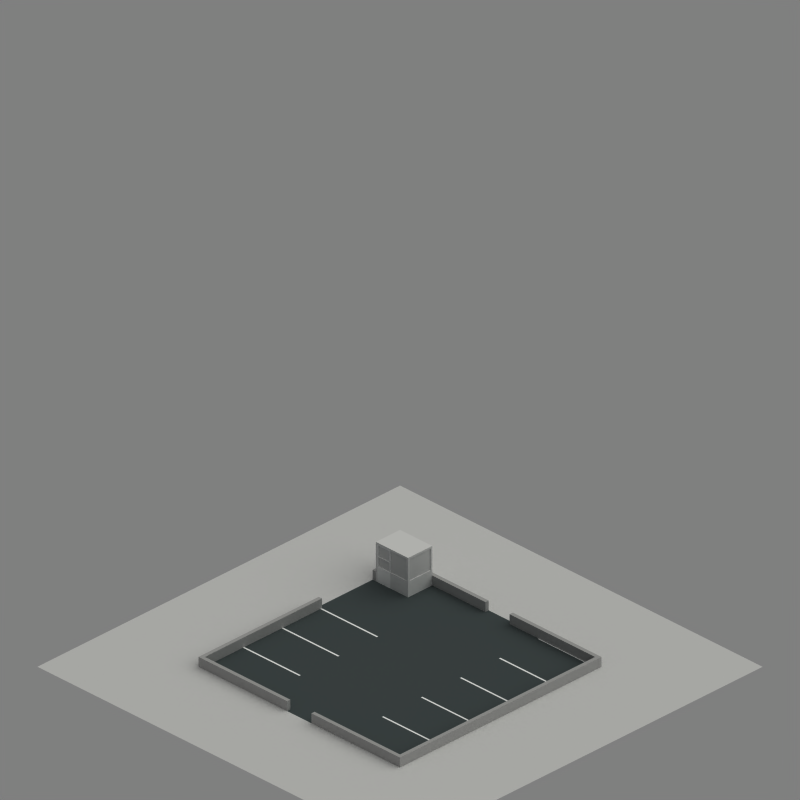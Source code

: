 # Source: parkinglot.blend  (saved by Blender 2.69.0; exported with 4.5.12 LTS)
import bpy
from mathutils import Matrix  # noqa: F401  (used for matrix-valued properties, if any)

bpy.ops.wm.read_factory_settings(use_empty=True)
scene = bpy.context.scene
scene.name = 'Scene'

# ---- collections
col_collection_1 = bpy.data.collections.new('Collection 1'); scene.collection.children.link(col_collection_1)
col_collection_2 = bpy.data.collections.new('Collection 2'); scene.collection.children.link(col_collection_2)
col_collection_6 = bpy.data.collections.new('Collection 6'); scene.collection.children.link(col_collection_6)
col_collection_6.hide_render = True
col_collection_6.hide_viewport = True
col_collection_10 = bpy.data.collections.new('Collection 10'); scene.collection.children.link(col_collection_10)

# ---- materials (node trees are filled in below, after node groups)
mat_material_004 = bpy.data.materials.new('Material.004')
mat_material_004.alpha_threshold = 0.0
mat_material_004.diffuse_color = (0.6389, 0.6389, 0.6389, 1.0)
mat_material_004.roughness = 0.5
mat_material_004.specular_intensity = 0.06081
mat_material_004.line_color = (0.0, 0.0, 0.0, 1.0)
mat_material_005 = bpy.data.materials.new('Material.005')
mat_material_005.alpha_threshold = 0.0
mat_material_005.roughness = 0.5
mat_material_005.specular_intensity = 1.0
mat_material_005.line_color = (0.0, 0.0, 0.0, 0.1284)
mat_material_003 = bpy.data.materials.new('Material.003')
mat_material_003.alpha_threshold = 0.0
mat_material_003.diffuse_color = (0.95, 0.95, 0.95, 1.0)
mat_material_003.roughness = 0.5
mat_material_003.specular_intensity = 0.2635
mat_material_003.line_color = (0.0, 0.0, 0.0, 1.0)
mat_material = bpy.data.materials.new('Material')
mat_material.alpha_threshold = 0.0
mat_material.diffuse_color = (0.8436, 0.8436, 0.8436, 1.0)
mat_material.roughness = 0.5
mat_material.specular_intensity = 0.2162
mat_material.line_color = (0.0, 0.0, 0.0, 1.0)
mat_material_000 = bpy.data.materials.new('Material.000')
mat_material_000.alpha_threshold = 0.0
mat_material_000.diffuse_color = (1.0, 1.0, 1.0, 1.0)
mat_material_000.roughness = 0.5
mat_material_000.specular_intensity = 0.0
mat_material_000.line_color = (0.0, 0.0, 0.0, 1.0)
mat_material_002 = bpy.data.materials.new('Material.002')
mat_material_002.alpha_threshold = 0.0
mat_material_002.preview_render_type = 'FLAT'
mat_material_002.diffuse_color = (0.2638, 0.2948, 0.3, 1.0)
mat_material_002.roughness = 0.5
mat_material_002.specular_intensity = 0.0
mat_material_002.line_color = (0.0, 0.0, 0.0, 1.0)
mat_shadow_catcher = bpy.data.materials.new('shadow catcher')
mat_shadow_catcher.alpha_threshold = 0.0
mat_shadow_catcher.roughness = 0.5
mat_shadow_catcher.line_color = (0.0, 0.0, 0.0, 1.0)
mat_mask = bpy.data.materials.new('Mask')
mat_mask.alpha_threshold = 0.0
mat_mask.diffuse_color = (1.0, 1.0, 1.0, 1.0)
mat_mask.roughness = 0.5
mat_material_008 = bpy.data.materials.new('Material.008')
mat_material_008.alpha_threshold = 0.0
mat_material_008.diffuse_color = (1.0, 1.0, 1.0, 1.0)
mat_material_008.roughness = 0.5
mat_material_008.specular_intensity = 0.0
mat_material_008.line_color = (0.0, 0.0, 0.0, 1.0)
mat_material_001 = bpy.data.materials.new('Material.001')
mat_material_001.alpha_threshold = 0.0
mat_material_001.preview_render_type = 'FLAT'
mat_material_001.diffuse_color = (0.2, 0.2235, 0.2275, 1.0)
mat_material_001.roughness = 0.5
mat_material_001.specular_intensity = 0.0
mat_material_001.line_color = (0.0, 0.0, 0.0, 1.0)

# ---- material node trees

# ---- world
world_world = bpy.data.worlds.new('WORLD'); scene.world = world_world
world_world.color = (0.5, 0.5, 0.5)
world_world.use_sun_shadow = False
world_world.sun_shadow_jitter_overblur = 0.0
world_world.cycles.sampling_method = 'MANUAL'
world_world.cycles.sample_map_resolution = 256
world_world.light_settings.distance = 5000.0

# ---- cameras
cam_camera = bpy.data.cameras.new('CAMERA')
cam_camera.type = 'ORTHO'
cam_camera.passepartout_alpha = 0.2
cam_camera.clip_start = 26.0
cam_camera.clip_end = 93.0
cam_camera.lens = 240.0
cam_camera.sensor_width = 32.0
cam_camera.sensor_height = 18.0
cam_camera.ortho_scale = 35.1
cam_camera.show_limits = True
cam_camera.show_passepartout = False
cam_camera.show_safe_areas = True
cam_camera.dof.focus_distance = 0.0
cam_camera.dof.aperture_fstop = 128.0

# ---- lights
light_sun = bpy.data.lights.new('SUN', 'SUN')
light_sun.color = (0.9961, 1.0, 0.949)
light_sun.transmission_factor = 0.0
light_sun.angle = 1.571
light_sun.energy = 1.15
light_sun.shadow_buffer_clip_start = 0.5
light_sun.shadow_soft_size = 1.0
light_sun.shadow_cascade_max_distance = 1000.0
light_sun.cycles.use_multiple_importance_sampling = False

# ---- meshes
me_cube_026 = bpy.data.meshes.new('Cube.026')
me_cube_026.from_pydata([(-5.3, -1.311e-06, 0.0), (-5.3, 0.2, 0.0), (1.192e-07, 0.2, 0.0), (1.192e-07, 1.192e-07, 0.0), (-5.3, -1.311e-06, 0.5), (-5.3, 0.2, 0.5), (1.192e-07, 0.2, 0.5), (1.192e-07, 1.192e-07, 0.5)], [], [(4, 5, 1, 0), (5, 6, 2, 1), (6, 7, 3, 2), (7, 4, 0, 3), (0, 1, 2, 3), (7, 6, 5, 4)])
me_cube_026.materials.append(mat_material_004)
me_cube_026.use_remesh_preserve_volume = False
me_cube_026.use_remesh_preserve_attributes = False
me_cube_026.use_mirror_vertex_groups = False
me_cube_026.update()
me_cube_025 = bpy.data.meshes.new('Cube.025')
me_cube_025.from_pydata([(-5.5, -1.311e-06, 0.0), (-5.5, 0.2, 0.0), (1.192e-07, 0.2, 0.0), (1.192e-07, 1.192e-07, 0.0), (-5.5, -1.311e-06, 0.5), (-5.5, 0.2, 0.5), (1.192e-07, 0.2, 0.5), (1.192e-07, 1.192e-07, 0.5)], [], [(4, 5, 1, 0), (5, 6, 2, 1), (6, 7, 3, 2), (7, 4, 0, 3), (0, 1, 2, 3), (7, 6, 5, 4)])
me_cube_025.materials.append(mat_material_004)
me_cube_025.use_remesh_preserve_volume = False
me_cube_025.use_remesh_preserve_attributes = False
me_cube_025.use_mirror_vertex_groups = False
me_cube_025.update()
me_cube_024 = bpy.data.meshes.new('Cube.024')
me_cube_024.from_pydata([(-5.5, -1.311e-06, 0.0), (-5.5, 0.2, 0.0), (1.192e-07, 0.2, 0.0), (1.192e-07, 1.192e-07, 0.0), (-5.5, -1.311e-06, 0.5), (-5.5, 0.2, 0.5), (1.192e-07, 0.2, 0.5), (1.192e-07, 1.192e-07, 0.5)], [], [(4, 5, 1, 0), (5, 6, 2, 1), (6, 7, 3, 2), (7, 4, 0, 3), (0, 1, 2, 3), (7, 6, 5, 4)])
me_cube_024.materials.append(mat_material_004)
me_cube_024.use_remesh_preserve_volume = False
me_cube_024.use_remesh_preserve_attributes = False
me_cube_024.use_mirror_vertex_groups = False
me_cube_024.update()
me_cube_022 = bpy.data.meshes.new('Cube.022')
me_cube_022.from_pydata([(-0.07, -1.05, -0.2176), (-0.07, 0.7, -0.2176), (-0.03, 0.7, -0.2176), (-0.03, -1.05, -0.2176), (-0.07, -1.05, 1.1), (-0.07, 0.7, 1.1), (-0.03, 0.7, 1.1), (-0.03, -1.05, 1.1)], [], [(4, 5, 1, 0), (5, 6, 2, 1), (6, 7, 3, 2), (7, 4, 0, 3), (0, 1, 2, 3), (7, 6, 5, 4)])
me_cube_022.materials.append(mat_material_005)
me_cube_022.use_remesh_preserve_volume = False
me_cube_022.use_remesh_preserve_attributes = False
me_cube_022.use_mirror_vertex_groups = False
me_cube_022.update()
me_cube_020 = bpy.data.meshes.new('Cube.020')
me_cube_020.from_pydata([(-0.07, -2.98e-07, -0.08237), (-0.07, 1.3, -0.08237), (-0.03, 1.3, -0.08237), (-0.03, -2.98e-07, -0.08237), (-0.07, -2.98e-07, 1.1), (-0.07, 1.3, 1.1), (-0.03, 1.3, 1.1), (-0.03, -2.98e-07, 1.1)], [], [(4, 5, 1, 0), (5, 6, 2, 1), (6, 7, 3, 2), (7, 4, 0, 3), (0, 1, 2, 3), (7, 6, 5, 4)])
me_cube_020.materials.append(mat_material_005)
me_cube_020.use_remesh_preserve_volume = False
me_cube_020.use_remesh_preserve_attributes = False
me_cube_020.use_mirror_vertex_groups = False
me_cube_020.update()
me_cube_018 = bpy.data.meshes.new('Cube.018')
me_cube_018.from_pydata([(-0.07, -2.98e-07, -0.1082), (-0.07, 1.3, -0.1082), (-0.03, 1.3, -0.1082), (-0.03, -2.98e-07, -0.1082), (-0.07, -2.98e-07, 1.1), (-0.07, 1.3, 1.1), (-0.03, 1.3, 1.1), (-0.03, -2.98e-07, 1.1)], [], [(4, 5, 1, 0), (5, 6, 2, 1), (6, 7, 3, 2), (7, 4, 0, 3), (0, 1, 2, 3), (7, 6, 5, 4)])
me_cube_018.materials.append(mat_material_005)
me_cube_018.use_remesh_preserve_volume = False
me_cube_018.use_remesh_preserve_attributes = False
me_cube_018.use_mirror_vertex_groups = False
me_cube_018.update()
me_cube_017 = bpy.data.meshes.new('Cube.017')
me_cube_017.from_pydata([(0.0, -0.05, 1.192e-07), (0.0, 1.192e-07, 1.192e-07), (0.05, 1.192e-07, 1.192e-07), (0.05, -0.05, 1.192e-07), (3.02e-08, -0.05, 0.7), (3.02e-08, 8.901e-08, 0.7), (0.05, 8.901e-08, 0.7), (0.05, -0.05, 0.7)], [], [(4, 5, 1, 0), (5, 6, 2, 1), (6, 7, 3, 2), (7, 4, 0, 3), (0, 1, 2, 3), (7, 6, 5, 4)])
me_cube_017.materials.append(mat_material_003)
me_cube_017.use_remesh_preserve_volume = False
me_cube_017.use_remesh_preserve_attributes = False
me_cube_017.use_mirror_vertex_groups = False
me_cube_017.update()
me_cube_016 = bpy.data.meshes.new('Cube.016')
me_cube_016.from_pydata([(0.0, -0.05, 1.192e-07), (0.0, 1.192e-07, 1.192e-07), (0.05, 1.192e-07, 1.192e-07), (0.05, -0.05, 1.192e-07), (3.02e-08, -0.05, 0.7), (3.02e-08, 8.901e-08, 0.7), (0.05, 8.901e-08, 0.7), (0.05, -0.05, 0.7)], [], [(4, 5, 1, 0), (5, 6, 2, 1), (6, 7, 3, 2), (7, 4, 0, 3), (0, 1, 2, 3), (7, 6, 5, 4)])
me_cube_016.materials.append(mat_material_003)
me_cube_016.use_remesh_preserve_volume = False
me_cube_016.use_remesh_preserve_attributes = False
me_cube_016.use_mirror_vertex_groups = False
me_cube_016.update()
me_cube_011 = bpy.data.meshes.new('Cube.011')
me_cube_011.from_pydata([(0.0, -0.05, 1.192e-07), (0.0, 1.192e-07, 1.192e-07), (0.05, 1.192e-07, 1.192e-07), (0.05, -0.05, 1.192e-07), (0.0, -0.05, 1.1), (0.0, 1.192e-07, 1.1), (0.05, 1.192e-07, 1.1), (0.05, -0.05, 1.1)], [], [(4, 5, 1, 0), (5, 6, 2, 1), (6, 7, 3, 2), (7, 4, 0, 3), (0, 1, 2, 3), (7, 6, 5, 4)])
me_cube_011.materials.append(mat_material_003)
me_cube_011.use_remesh_preserve_volume = False
me_cube_011.use_remesh_preserve_attributes = False
me_cube_011.use_mirror_vertex_groups = False
me_cube_011.update()
me_cube_008 = bpy.data.meshes.new('Cube.008')
me_cube_008.from_pydata([(0.0, -0.05, 1.192e-07), (0.0, 1.192e-07, 1.192e-07), (0.05, 1.192e-07, 1.192e-07), (0.05, -0.05, 1.192e-07), (0.0, -0.05, 1.1), (0.0, 1.192e-07, 1.1), (0.05, 1.192e-07, 1.1), (0.05, -0.05, 1.1)], [], [(4, 5, 1, 0), (5, 6, 2, 1), (6, 7, 3, 2), (7, 4, 0, 3), (0, 1, 2, 3), (7, 6, 5, 4)])
me_cube_008.materials.append(mat_material_003)
me_cube_008.use_remesh_preserve_volume = False
me_cube_008.use_remesh_preserve_attributes = False
me_cube_008.use_mirror_vertex_groups = False
me_cube_008.update()
me_cube_002 = bpy.data.meshes.new('Cube.002')
me_cube_002.from_pydata([(0.0, -0.1, 1.192e-07), (0.0, 1.192e-07, 1.192e-07), (0.1, 1.192e-07, 1.192e-07), (0.1, -0.1, 1.192e-07), (0.0, -0.1, 1.1), (0.0, 1.192e-07, 1.1), (0.1, 1.192e-07, 1.1), (0.1, -0.1, 1.1)], [], [(4, 5, 1, 0), (5, 6, 2, 1), (6, 7, 3, 2), (7, 4, 0, 3), (0, 1, 2, 3), (7, 6, 5, 4)])
me_cube_002.materials.append(mat_material)
me_cube_002.use_remesh_preserve_volume = False
me_cube_002.use_remesh_preserve_attributes = False
me_cube_002.use_mirror_vertex_groups = False
me_cube_002.update()
me_plane_003 = bpy.data.meshes.new('Plane.003')
me_plane_003.from_pydata([(0.0, -1.118e-08, -1.164e-10), (-1.192e-07, 7.21, -1.164e-10), (-7.947e-08, 4.807, -1.164e-10), (-3.974e-08, 2.403, -1.164e-10)], [(3, 0), (2, 1), (3, 2)], [])
me_plane_003.use_remesh_preserve_volume = False
me_plane_003.use_remesh_preserve_attributes = False
me_plane_003.use_mirror_vertex_groups = False
me_plane_003.update()
me_plane_004 = bpy.data.meshes.new('Plane.004')
me_plane_004.from_pydata([(-1.192e-07, 0.05, 0.0), (3.5, 0.05, -2.801e-09), (3.5, -0.05, -2.801e-09), (-1.192e-07, -0.05, 0.0)], [], [(2, 3, 0, 1)])
me_plane_004.materials.append(mat_material_000)
me_plane_004.use_remesh_preserve_volume = False
me_plane_004.use_remesh_preserve_attributes = False
me_plane_004.use_mirror_vertex_groups = False
me_plane_004.update()
me_cube_015 = bpy.data.meshes.new('Cube.015')
me_cube_015.from_pydata([(-1.5, 2.162e-07, 0.0), (-1.5, 0.2, 0.0), (1.192e-07, 0.2, 0.0), (1.192e-07, 1.192e-07, 0.0), (-1.5, 2.162e-07, 0.5), (-1.5, 0.2, 0.5), (1.192e-07, 0.2, 0.5), (1.192e-07, 1.192e-07, 0.5)], [], [(4, 5, 1, 0), (5, 6, 2, 1), (6, 7, 3, 2), (7, 4, 0, 3), (0, 1, 2, 3), (7, 6, 5, 4)])
me_cube_015.materials.append(mat_material_004)
me_cube_015.use_remesh_preserve_volume = False
me_cube_015.use_remesh_preserve_attributes = False
me_cube_015.use_mirror_vertex_groups = False
me_cube_015.update()
me_cube_014 = bpy.data.meshes.new('Cube.014')
me_cube_014.from_pydata([(-7.46, 4.053e-07, 0.0), (-7.46, 0.2, 0.0), (1.192e-07, 0.2, 0.0), (1.192e-07, 1.192e-07, 0.0), (-7.46, 4.053e-07, 0.5), (-7.46, 0.2, 0.5), (1.192e-07, 0.2, 0.5), (1.192e-07, 1.192e-07, 0.5)], [], [(4, 5, 1, 0), (5, 6, 2, 1), (6, 7, 3, 2), (7, 4, 0, 3), (0, 1, 2, 3), (7, 6, 5, 4)])
me_cube_014.materials.append(mat_material_004)
me_cube_014.use_remesh_preserve_volume = False
me_cube_014.use_remesh_preserve_attributes = False
me_cube_014.use_mirror_vertex_groups = False
me_cube_014.update()
me_cube_013 = bpy.data.meshes.new('Cube.013')
me_cube_013.from_pydata([(-12.1, 1.268e-07, 0.0), (-12.1, 0.2, 0.0), (1.192e-07, 0.2, 0.0), (1.192e-07, 1.192e-07, 0.0), (-12.1, 1.268e-07, 0.5), (-12.1, 0.2, 0.5), (1.192e-07, 0.2, 0.5), (1.192e-07, 1.192e-07, 0.5)], [], [(4, 5, 1, 0), (5, 6, 2, 1), (6, 7, 3, 2), (7, 4, 0, 3), (0, 1, 2, 3), (7, 6, 5, 4)])
me_cube_013.materials.append(mat_material_004)
me_cube_013.use_remesh_preserve_volume = False
me_cube_013.use_remesh_preserve_attributes = False
me_cube_013.use_mirror_vertex_groups = False
me_cube_013.update()
me_cube_010 = bpy.data.meshes.new('Cube.010')
me_cube_010.from_pydata([(-5.5, -1.311e-06, 0.0), (-5.5, 0.2, 0.0), (1.192e-07, 0.2, 0.0), (1.192e-07, 1.192e-07, 0.0), (-5.5, -1.311e-06, 0.5), (-5.5, 0.2, 0.5), (1.192e-07, 0.2, 0.5), (1.192e-07, 1.192e-07, 0.5)], [], [(4, 5, 1, 0), (5, 6, 2, 1), (6, 7, 3, 2), (7, 4, 0, 3), (0, 1, 2, 3), (7, 6, 5, 4)])
me_cube_010.materials.append(mat_material_004)
me_cube_010.use_remesh_preserve_volume = False
me_cube_010.use_remesh_preserve_attributes = False
me_cube_010.use_mirror_vertex_groups = False
me_cube_010.update()
me_cube_009 = bpy.data.meshes.new('Cube.009')
me_cube_009.from_pydata([(-2.0, -1.5, 0.1), (-2.0, 0.0, 0.1), (-5.96e-08, 0.0, 0.1), (-5.96e-08, -1.5, 0.1), (-2.0, -1.5, -9.686e-08), (-2.0, 0.0, -9.686e-08), (-5.96e-08, 0.0, -9.686e-08), (-5.96e-08, -1.5, -9.686e-08)], [], [(0, 3, 2, 1), (4, 5, 6, 7), (3, 0, 4, 7), (2, 3, 7, 6), (1, 2, 6, 5), (0, 1, 5, 4)])
me_cube_009.materials.append(mat_material)
me_cube_009.use_remesh_preserve_volume = False
me_cube_009.use_remesh_preserve_attributes = False
me_cube_009.use_mirror_vertex_groups = False
me_cube_009.update()
me_cube_007 = bpy.data.meshes.new('Cube.007')
me_cube_007.from_pydata([(0.0, -0.1, 1.192e-07), (0.0, 1.192e-07, 1.192e-07), (1.3, 9.656e-08, 1.192e-07), (1.3, -0.1, 1.192e-07), (0.0, -0.1, 0.8), (0.0, 1.192e-07, 0.8), (1.3, 9.656e-08, 0.8), (1.3, -0.1, 0.8)], [], [(4, 5, 1, 0), (5, 6, 2, 1), (6, 7, 3, 2), (7, 4, 0, 3), (0, 1, 2, 3), (7, 6, 5, 4)])
me_cube_007.materials.append(mat_material)
me_cube_007.use_remesh_preserve_volume = False
me_cube_007.use_remesh_preserve_attributes = False
me_cube_007.use_mirror_vertex_groups = False
me_cube_007.update()
me_cube_006 = bpy.data.meshes.new('Cube.006')
me_cube_006.from_pydata([(0.0, -0.1, 1.192e-07), (0.0, 1.192e-07, 1.192e-07), (0.8, 1.192e-07, 1.192e-07), (0.8, -0.1, 1.192e-07), (0.0, -0.1, 0.8), (0.0, 1.192e-07, 0.8), (0.8, 1.192e-07, 0.8), (0.8, -0.1, 0.8)], [], [(4, 5, 1, 0), (5, 6, 2, 1), (6, 7, 3, 2), (7, 4, 0, 3), (0, 1, 2, 3), (7, 6, 5, 4)])
me_cube_006.materials.append(mat_material_003)
me_cube_006.use_remesh_preserve_volume = False
me_cube_006.use_remesh_preserve_attributes = False
me_cube_006.use_mirror_vertex_groups = False
me_cube_006.update()
me_cube_005 = bpy.data.meshes.new('Cube.005')
me_cube_005.from_pydata([(-0.2, -0.1, 1.192e-07), (-0.2, 1.192e-07, 1.192e-07), (0.8, 1.192e-07, 1.192e-07), (0.8, -0.1, 1.192e-07), (-0.2, -0.1, 0.8), (-0.2, 1.192e-07, 0.8), (0.8, 1.192e-07, 0.8), (0.8, -0.1, 0.8)], [], [(4, 5, 1, 0), (5, 6, 2, 1), (6, 7, 3, 2), (7, 4, 0, 3), (0, 1, 2, 3), (7, 6, 5, 4)])
me_cube_005.materials.append(mat_material)
me_cube_005.use_remesh_preserve_volume = False
me_cube_005.use_remesh_preserve_attributes = False
me_cube_005.use_mirror_vertex_groups = False
me_cube_005.update()
me_cube_004 = bpy.data.meshes.new('Cube.004')
me_cube_004.from_pydata([(0.0, -0.1, 1.192e-07), (0.0, 1.192e-07, 1.192e-07), (2.0, 1.192e-07, 1.192e-07), (2.0, -0.1, 1.192e-07), (0.0, -0.1, 1.9), (0.0, 1.192e-07, 1.9), (2.0, 1.192e-07, 1.9), (2.0, -0.1, 1.9)], [], [(4, 5, 1, 0), (5, 6, 2, 1), (6, 7, 3, 2), (7, 4, 0, 3), (0, 1, 2, 3), (7, 6, 5, 4)])
me_cube_004.materials.append(mat_material)
me_cube_004.use_remesh_preserve_volume = False
me_cube_004.use_remesh_preserve_attributes = False
me_cube_004.use_mirror_vertex_groups = False
me_cube_004.update()
me_cube_003 = bpy.data.meshes.new('Cube.003')
me_cube_003.from_pydata([(0.0, -1.5, 1.192e-07), (0.0, -0.1, 1.192e-07), (0.1, -0.1, 1.192e-07), (0.1, -1.5, 1.192e-07), (0.0, -1.5, 0.8), (0.0, -0.1, 0.8), (0.1, -0.1, 0.8), (0.1, -1.5, 0.8)], [], [(4, 5, 1, 0), (5, 6, 2, 1), (6, 7, 3, 2), (7, 4, 0, 3), (0, 1, 2, 3), (7, 6, 5, 4)])
me_cube_003.materials.append(mat_material)
me_cube_003.use_remesh_preserve_volume = False
me_cube_003.use_remesh_preserve_attributes = False
me_cube_003.use_mirror_vertex_groups = False
me_cube_003.update()
me_cube_001 = bpy.data.meshes.new('Cube.001')
me_cube_001.from_pydata([(0.0, -0.1, 1.192e-07), (0.0, 1.192e-07, 1.192e-07), (0.1, 1.192e-07, 1.192e-07), (0.1, -0.1, 1.192e-07), (0.0, -0.1, 1.9), (0.0, 1.192e-07, 1.9), (0.1, 1.192e-07, 1.9), (0.1, -0.1, 1.9)], [], [(4, 5, 1, 0), (5, 6, 2, 1), (6, 7, 3, 2), (7, 4, 0, 3), (0, 1, 2, 3), (7, 6, 5, 4)])
me_cube_001.materials.append(mat_material)
me_cube_001.use_remesh_preserve_volume = False
me_cube_001.use_remesh_preserve_attributes = False
me_cube_001.use_mirror_vertex_groups = False
me_cube_001.update()
me_cube = bpy.data.meshes.new('Cube')
me_cube.from_pydata([(-1.0, -0.75, 7.451e-09), (-1.0, 0.75, 7.451e-09), (1.0, 0.75, 7.451e-09), (1.0, -0.75, 7.451e-09)], [], [(0, 1, 2, 3)])
me_cube.materials.append(mat_material)
me_cube.use_remesh_preserve_volume = False
me_cube.use_remesh_preserve_attributes = False
me_cube.use_mirror_vertex_groups = False
me_cube.update()
me_plane = bpy.data.meshes.new('Plane')
me_plane.from_pydata([(0.0, 0.0, 0.0), (-1.192e-07, 12.1, 0.0), (-2.384e-08, 2.42, 0.0), (-4.768e-08, 4.84, 0.0), (-7.153e-08, 7.26, 0.0), (-9.537e-08, 9.68, 0.0)], [(5, 1), (2, 0), (3, 2), (4, 3), (5, 4)], [])
me_plane.use_remesh_preserve_volume = False
me_plane.use_remesh_preserve_attributes = False
me_plane.use_mirror_vertex_groups = False
me_plane.update()
me_plane_001 = bpy.data.meshes.new('Plane.001')
me_plane_001.from_pydata([(-1.192e-07, 0.05, 0.0), (3.5, 0.05, -2.794e-09), (3.5, -0.05, -2.794e-09), (-1.192e-07, -0.05, 0.0)], [], [(2, 3, 0, 1)])
me_plane_001.materials.append(mat_material_000)
me_plane_001.use_remesh_preserve_volume = False
me_plane_001.use_remesh_preserve_attributes = False
me_plane_001.use_mirror_vertex_groups = False
me_plane_001.update()
me_plane_002 = bpy.data.meshes.new('Plane.002')
me_plane_002.from_pydata([(1.0, -1.0, 0.0), (-1.0, -1.0, 0.0), (1.0, 1.0, 0.0), (-1.0, 1.0, 0.0)], [], [(1, 0, 2, 3)])
me_plane_002.materials.append(mat_material_002)
me_plane_002.use_remesh_preserve_volume = False
me_plane_002.use_remesh_preserve_attributes = False
me_plane_002.use_mirror_vertex_groups = False
me_plane_002.update()
me_plane_009 = bpy.data.meshes.new('Plane.009')
me_plane_009.from_pydata([(1.0, -1.0, 0.0), (-1.0, -1.0, 0.0), (1.0, 1.0, 0.0), (-1.0, 1.0, 0.0), (-1.8, 1.0, 0.0), (-1.0, 1.8, 0.0), (-1.8, 1.8, 0.0), (-1.8, -1.0, 0.0), (1.0, 1.8, 0.0), (1.8, 1.0, 0.0), (1.8, 1.8, 0.0), (1.8, -1.0, 0.0), (1.0, -1.8, 0.0), (-1.0, -1.8, 0.0), (1.8, -1.8, 0.0), (-1.8, -1.8, 0.0)], [], [(3, 4, 6, 5), (8, 2, 9, 10), (1, 3, 4, 7), (3, 2, 8, 5), (0, 1, 13, 12), (2, 0, 11, 9), (0, 12, 14, 11), (13, 1, 7, 15)])
me_plane_009.materials.append(mat_shadow_catcher)
me_plane_009.use_remesh_preserve_volume = False
me_plane_009.use_remesh_preserve_attributes = False
me_plane_009.use_mirror_vertex_groups = False
me_plane_009.update()
me_plane_007 = bpy.data.meshes.new('Plane.007')
me_plane_007.from_pydata([(1.0, -1.0, 0.0), (-1.0, -1.0, 0.0), (1.0, 1.0, 0.0), (-1.0, 1.0, 0.0)], [], [(1, 0, 2, 3)])
me_plane_007.materials.append(mat_mask)
me_plane_007.use_remesh_preserve_volume = False
me_plane_007.use_remesh_preserve_attributes = False
me_plane_007.use_mirror_vertex_groups = False
me_plane_007.update()
me_plane_006 = bpy.data.meshes.new('Plane.006')
me_plane_006.from_pydata([(-2.384e-07, 3.576e-07, -7.451e-09), (-2.384e-07, 11.5, -7.451e-09), (-2.384e-07, 7.675, -7.451e-09), (-2.384e-07, 9.275, -7.451e-09), (-2.384e-07, 1.938, -7.451e-09), (-2.384e-07, 3.875, -7.451e-09), (-2.384e-07, 5.813, -7.451e-09)], [(3, 1), (6, 2), (4, 0), (5, 4), (6, 5), (2, 3)], [])
me_plane_006.materials.append(mat_material_008)
me_plane_006.use_remesh_preserve_volume = False
me_plane_006.use_remesh_preserve_attributes = False
me_plane_006.use_mirror_vertex_groups = False
me_plane_006.update()
me_plane_011 = bpy.data.meshes.new('Plane.011')
me_plane_011.from_pydata([(-1.192e-07, 0.05, 0.0), (2.0, 0.05, 0.0), (2.0, -0.05, 0.0), (-1.192e-07, -0.05, 0.0)], [], [(2, 3, 0, 1)])
me_plane_011.materials.append(mat_material_008)
me_plane_011.use_remesh_preserve_volume = False
me_plane_011.use_remesh_preserve_attributes = False
me_plane_011.use_mirror_vertex_groups = False
me_plane_011.update()
me_plane_005 = bpy.data.meshes.new('Plane.005')
me_plane_005.from_pydata([(2.366, -5.747, 0.0), (-1.192e-07, -5.747, 0.0), (2.366, 6.253, 0.0), (-1.192e-07, 6.253, 0.0)], [], [(1, 0, 2, 3)])
me_plane_005.materials.append(mat_material_001)
me_plane_005.use_remesh_preserve_volume = False
me_plane_005.use_remesh_preserve_attributes = False
me_plane_005.use_mirror_vertex_groups = False
me_plane_005.update()
me_cube_023 = bpy.data.meshes.new('Cube.023')
me_cube_023.from_pydata([(-0.05, -2.98e-08, -0.5), (-0.05, 9.5, -0.5), (-1.192e-07, 9.5, -0.5), (-1.192e-07, -2.98e-08, -0.5), (-0.05, -2.98e-08, 1.75), (-0.05, 9.5, 1.75), (-1.192e-07, 9.5, 1.75), (-1.192e-07, -2.98e-08, 1.75)], [], [(4, 5, 1, 0), (5, 6, 2, 1), (6, 7, 3, 2), (7, 4, 0, 3), (0, 1, 2, 3), (7, 6, 5, 4)])
me_cube_023.materials.append(mat_material_005)
me_cube_023.use_remesh_preserve_volume = False
me_cube_023.use_remesh_preserve_attributes = False
me_cube_023.use_mirror_vertex_groups = False
me_cube_023.update()

# ---- objects
ob_cube_023 = bpy.data.objects.new('Cube.023', me_cube_026)
ob_cube_010 = bpy.data.objects.new('Cube.010', me_cube_025)
ob_cube_022 = bpy.data.objects.new('Cube.022', me_cube_024)
ob_cube_021 = bpy.data.objects.new('Cube.021', me_cube_022)
ob_cube_019 = bpy.data.objects.new('Cube.019', me_cube_020)
ob_cube_018 = bpy.data.objects.new('Cube.018', me_cube_018)
ob_cube_017 = bpy.data.objects.new('Cube.017', me_cube_017)
ob_cube_016 = bpy.data.objects.new('Cube.016', me_cube_016)
ob_cube_015 = bpy.data.objects.new('Cube.015', me_cube_011)
ob_cube_014 = bpy.data.objects.new('Cube.014', me_cube_008)
ob_cube_008 = bpy.data.objects.new('Cube.008', me_cube_002)
ob_line_guide_001 = bpy.data.objects.new('line guide.001', me_plane_003)
ob_parking_line_001 = bpy.data.objects.new('parking line.001', me_plane_004)
ob_cube_013 = bpy.data.objects.new('Cube.013', me_cube_015)
ob_cube_012 = bpy.data.objects.new('Cube.012', me_cube_014)
ob_cube_011 = bpy.data.objects.new('Cube.011', me_cube_013)
ob_cube_002 = bpy.data.objects.new('Cube.002', me_cube_010)
ob_cube_009 = bpy.data.objects.new('Cube.009', me_cube_009)
ob_cube_007 = bpy.data.objects.new('Cube.007', me_cube_007)
ob_cube_006 = bpy.data.objects.new('Cube.006', me_cube_006)
ob_cube_005 = bpy.data.objects.new('Cube.005', me_cube_005)
ob_cube_004 = bpy.data.objects.new('Cube.004', me_cube_004)
ob_cube_003 = bpy.data.objects.new('Cube.003', me_cube_003)
ob_cube_001 = bpy.data.objects.new('Cube.001', me_cube_001)
ob_cube = bpy.data.objects.new('Cube', me_cube)
ob_line_guide = bpy.data.objects.new('line guide', me_plane)
ob_parking_line = bpy.data.objects.new('parking line', me_plane_001)
ob_pavement = bpy.data.objects.new('pavement', me_plane_002)
ob_plane = bpy.data.objects.new('Plane', me_plane_009)
ob_mask = bpy.data.objects.new('mask', me_plane_007)
ob_parking_line_guide = bpy.data.objects.new('parking line guide', me_plane_006)
ob_plane_001 = bpy.data.objects.new('Plane.001', me_plane_011)
ob_parking_001 = bpy.data.objects.new('parking.001', me_plane_005)
ob_front_glass = bpy.data.objects.new('front glass', me_cube_023)
ob_helper = bpy.data.objects.new('HELPER', None)
ob_camera = bpy.data.objects.new('CAMERA', cam_camera)
ob_sun = bpy.data.objects.new('SUN', light_sun)

# ---- transforms, parenting, visibility, modifiers, constraints
ob_cube_023.location = (6.05, 6.05, 0.0)
ob_cube_023.lineart.crease_threshold = 0.0
ob_cube_010.location = (-6.25, 6.05, 0.0)
ob_cube_010.scale = (-1.0, 1.0, 1.0)
ob_cube_010.lineart.crease_threshold = 0.0
ob_cube_022.location = (-6.25, -6.25, 0.0)
ob_cube_022.scale = (-1.0, 1.0, 1.0)
ob_cube_022.lineart.crease_threshold = 0.0
ob_cube_021.location = (5.2, -4.65, 0.8)
ob_cube_021.rotation_euler = (0.0, 0.0, -1.571)
ob_cube_021.lineart.crease_threshold = 0.0
ob_cube_019.location = (4.15, -5.95, 0.8)
ob_cube_019.lineart.crease_threshold = 0.0
ob_cube_018.location = (6.05, -5.95, 0.8)
ob_cube_018.lineart.crease_threshold = 0.0
ob_cube_017.location = (5.2, -4.55, 1.9)
ob_cube_017.rotation_euler = (1.571, 0.0, 1.571)
ob_cube_017.scale = (-0.5, 0.5, 1.0)
ob_cube_017.lineart.crease_threshold = 0.0
ob_cube_016.location = (5.2, -4.55, 1.317)
ob_cube_016.rotation_euler = (1.571, 0.0, 1.571)
ob_cube_016.scale = (-0.5, 0.5, 1.0)
ob_cube_016.lineart.crease_threshold = 0.0
ob_cube_015.location = (5.15, -4.55, 0.8)
ob_cube_015.lineart.crease_threshold = 0.0
ob_cube_014.location = (5.95, -4.55, 0.8)
ob_cube_014.scale = (-1.0, 1.0, 1.0)
ob_cube_014.lineart.crease_threshold = 0.0
ob_cube_008.location = (6.05, -4.55, 0.8)
ob_cube_008.scale = (-1.0, 1.0, 1.0)
ob_cube_008.lineart.crease_threshold = 0.0
ob_line_guide_001.location = (6.05, -1.16, 0.001)
ob_line_guide_001.scale = (-1.0, 1.0, 1.0)
ob_line_guide_001.show_instancer_for_render = False
ob_line_guide_001.instance_type = 'VERTS'
ob_line_guide_001.lineart.crease_threshold = 0.0
ob_parking_line_001.parent = ob_line_guide_001
ob_parking_line_001.matrix_parent_inverse = Matrix(((-1.0, 0.0, 0.0, 6.05), (7.451e-09, 1.0, 0.0, 0.7107), (0.0, 0.0, 1.0, -0.001), (0.0, 0.0, 0.0, 1.0)))
ob_parking_line_001.location = (6.05, -0.7107, 0.001)
ob_parking_line_001.rotation_euler = (3.142, 1.87e-09, -2.668e-17)
ob_parking_line_001.scale = (-1.0, -1.0, -1.0)
ob_parking_line_001.lineart.crease_threshold = 0.0
ob_cube_013.location = (6.25, -6.05, 0.0)
ob_cube_013.rotation_euler = (0.0, 0.0, 1.571)
ob_cube_013.scale = (-1.0, 1.0, 1.0)
ob_cube_013.lineart.crease_threshold = 0.0
ob_cube_012.location = (6.25, 6.25, 0.0)
ob_cube_012.rotation_euler = (0.0, 0.0, 1.571)
ob_cube_012.lineart.crease_threshold = 0.0
ob_cube_011.location = (-6.25, 6.05, 0.0)
ob_cube_011.rotation_euler = (0.0, 0.0, 1.571)
ob_cube_011.scale = (1.0, -1.0, 1.0)
ob_cube_011.lineart.crease_threshold = 0.0
ob_cube_002.location = (6.25, -6.25, 0.0)
ob_cube_002.lineart.crease_threshold = 0.0
ob_cube_009.location = (6.05, -4.55, 1.9)
ob_cube_009.lineart.crease_threshold = 0.0
ob_cube_007.location = (4.05, -4.65, 0.0)
ob_cube_007.rotation_euler = (0.0, 0.0, 1.571)
ob_cube_007.scale = (-1.0, 1.0, 1.0)
ob_cube_007.lineart.crease_threshold = 0.0
ob_cube_006.location = (5.95, -4.55, -1.192e-07)
ob_cube_006.scale = (-1.0, 1.0, 1.0)
ob_cube_006.lineart.crease_threshold = 0.0
ob_cube_005.location = (4.95, -4.55, 1.192e-07)
ob_cube_005.scale = (-1.0, 1.0, 1.0)
ob_cube_005.lineart.crease_threshold = 0.0
ob_cube_004.location = (4.05, -6.05, -1.192e-07)
ob_cube_004.scale = (1.0, -1.0, 1.0)
ob_cube_004.lineart.crease_threshold = 0.0
ob_cube_003.location = (6.05, -6.05, -1.192e-07)
ob_cube_003.scale = (-1.0, -1.0, 1.0)
ob_cube_003.lineart.crease_threshold = 0.0
ob_cube_001.location = (4.05, -4.55, -1.192e-07)
ob_cube_001.lineart.crease_threshold = 0.0
ob_cube.location = (5.05, -5.3, 0.1)
ob_cube.scale = (0.99, 0.99, 0.99)
ob_cube.lineart.crease_threshold = 0.0
ob_line_guide.location = (-6.05, -6.05, 0.001)
ob_line_guide.show_instancer_for_render = False
ob_line_guide.instance_type = 'VERTS'
ob_line_guide.lineart.crease_threshold = 0.0
ob_parking_line.parent = ob_line_guide
ob_parking_line.matrix_parent_inverse = Matrix(((1.0, 0.0, 0.0, 0.0), (0.0, 1.0, 0.0, 0.0), (0.0, 0.0, 1.0, -0.001), (0.0, 0.0, 0.0, 1.0)))
ob_parking_line.location = (0.0, 0.0, 0.001)
ob_parking_line.lineart.crease_threshold = 0.0
ob_pavement.location = (0.0, 0.0, 0.0)
ob_pavement.scale = (6.25, 6.25, 1.0)
ob_pavement.lineart.crease_threshold = 0.0
ob_plane.location = (0.0, 0.0, 0.0)
ob_plane.scale = (6.25, 6.25, 1.0)
ob_plane.lineart.crease_threshold = 0.0
ob_mask.location = (0.0, 0.0, -0.1)
ob_mask.scale = (10.55, 10.55, 1.688)
ob_mask.lineart.crease_threshold = 0.0
ob_parking_line_guide.location = (3.967, -5.75, 0.0001)
ob_parking_line_guide.show_instancer_for_render = False
ob_parking_line_guide.instance_type = 'VERTS'
ob_parking_line_guide.lineart.crease_threshold = 0.0
ob_plane_001.parent = ob_parking_line_guide
ob_plane_001.matrix_parent_inverse = Matrix(((1.0, 0.0, 0.0, -3.967), (0.0, 1.0, 0.0, 5.75), (1.863e-09, 0.0, 1.0, -0.1), (0.0, 0.0, 0.0, 1.0)))
ob_plane_001.location = (3.967, -5.75, 0.1)
ob_plane_001.lineart.crease_threshold = 0.0
ob_parking_001.location = (3.634, -0.2535, 0.0)
ob_parking_001.lineart.crease_threshold = 0.0
ob_front_glass.location = (2.782, -4.0, 0.5)
ob_front_glass.lineart.crease_threshold = 0.0
ob_helper.location = (0.0, 0.0, 12.5)
ob_helper.rotation_euler = (-0.5236, 0.0, -2.356)
ob_helper.lock_rotations_4d = False
ob_helper.empty_display_type = 'ARROWS'
ob_helper.empty_image_offset = (0.0, 0.0)
ob_helper.color = (0.0, 0.0, 0.0, 1.0)
ob_helper.lineart.crease_threshold = 0.0
ob_camera.parent = ob_helper
ob_camera.location = (-2.328e-08, -59.38, 0.866)
ob_camera.rotation_euler = (1.571, 2.22e-16, 2.22e-16)
ob_camera.scale = (0.4, 0.4, 0.4)
ob_camera.lock_rotations_4d = False
ob_camera.empty_display_type = 'ARROWS'
ob_camera.color = (0.0, 0.0, 0.0, 0.0)
ob_camera.display_type = 'WIRE'
ob_camera.lineart.crease_threshold = 0.0
ob_sun.parent = ob_helper
ob_sun.matrix_parent_inverse = Matrix(((0.7071, 0.7071, -1.032e-07, 2.065e-07), (-0.6124, 0.6124, -0.5, 1.0), (-0.3536, 0.3536, 0.866, -1.732), (0.0, 0.0, 0.0, 1.0)))
ob_sun.location = (43.75, 12.5, 31.25)
ob_sun.rotation_euler = (0.0, 0.5236, 0.6109)
ob_sun.lock_rotations_4d = False
ob_sun.empty_display_type = 'ARROWS'
ob_sun.color = (0.0, 0.0, 0.0, 1.0)
ob_sun.lineart.crease_threshold = 0.0

# ---- collection membership
col_collection_1.objects.link(ob_cube_023)
col_collection_1.objects.link(ob_cube_010)
col_collection_1.objects.link(ob_cube_022)
col_collection_1.objects.link(ob_cube_021)
col_collection_1.objects.link(ob_cube_019)
col_collection_1.objects.link(ob_cube_018)
col_collection_1.objects.link(ob_cube_017)
col_collection_1.objects.link(ob_cube_016)
col_collection_1.objects.link(ob_cube_015)
col_collection_1.objects.link(ob_cube_014)
col_collection_1.objects.link(ob_cube_008)
col_collection_1.objects.link(ob_line_guide_001)
col_collection_1.objects.link(ob_parking_line_001)
col_collection_1.objects.link(ob_cube_013)
col_collection_1.objects.link(ob_cube_012)
col_collection_1.objects.link(ob_cube_011)
col_collection_1.objects.link(ob_cube_002)
col_collection_1.objects.link(ob_cube_009)
col_collection_1.objects.link(ob_cube_007)
col_collection_1.objects.link(ob_cube_006)
col_collection_1.objects.link(ob_cube_005)
col_collection_1.objects.link(ob_cube_004)
col_collection_1.objects.link(ob_cube_003)
col_collection_1.objects.link(ob_cube_001)
col_collection_1.objects.link(ob_cube)
col_collection_1.objects.link(ob_line_guide)
col_collection_1.objects.link(ob_parking_line)
col_collection_1.objects.link(ob_pavement)
col_collection_2.objects.link(ob_plane)
col_collection_6.objects.link(ob_mask)
col_collection_6.objects.link(ob_parking_line_guide)
col_collection_6.objects.link(ob_plane_001)
col_collection_6.objects.link(ob_parking_001)
col_collection_6.objects.link(ob_front_glass)
col_collection_10.objects.link(ob_helper)
col_collection_10.objects.link(ob_camera)
col_collection_10.objects.link(ob_sun)
def _layer_coll(name, lc=None):
    lc = lc or bpy.context.view_layer.layer_collection
    for c in lc.children:
        if c.name == name: return c
        r = _layer_coll(name, c)
        if r: return r
_layer_coll('Collection 6').indirect_only = True

# ---- scene / render settings (as saved in the file)
scene.camera = ob_camera
scene.frame_start = 1; scene.frame_end = 4; scene.frame_set(3)
scene.render.engine = 'BLENDER_EEVEE_NEXT'
scene.render.image_settings.compression = 90
scene.render.resolution_x = 512
scene.render.resolution_y = 512
scene.render.pixel_aspect_x = 100.0
scene.render.pixel_aspect_y = 100.0
scene.render.fps = 25
scene.render.dither_intensity = 0.0
scene.render.border_min_x = 0.1558
scene.render.border_min_y = 0.05192
scene.render.border_max_x = 0.7788
scene.render.border_max_y = 0.6077
scene.render.use_compositing = False
scene.render.use_sequencer = False
scene.render.bake_margin = 2
scene.render.bake_bias = 0.0
scene.render.use_stamp_time = False
scene.render.use_stamp_date = False
scene.render.use_stamp_frame = False
scene.render.use_stamp_camera = False
scene.render.use_stamp_scene = False
scene.render.use_stamp_filename = False
scene.render.use_stamp_render_time = False
scene.render.stamp_font_size = 0
scene.cycles.use_denoising = False
scene.cycles.samples = 10
scene.cycles.sampling_pattern = 'TABULATED_SOBOL'
scene.cycles.light_sampling_threshold = 0.0
scene.cycles.use_adaptive_sampling = False
scene.cycles.use_light_tree = False
scene.cycles.blur_glossy = 0.0
scene.cycles.volume_bounces = 1
scene.cycles.pixel_filter_type = 'GAUSSIAN'
scene.cycles.sample_clamp_indirect = 0.0
scene.view_settings.view_transform = 'Raw'
bpy.context.view_layer.update()

